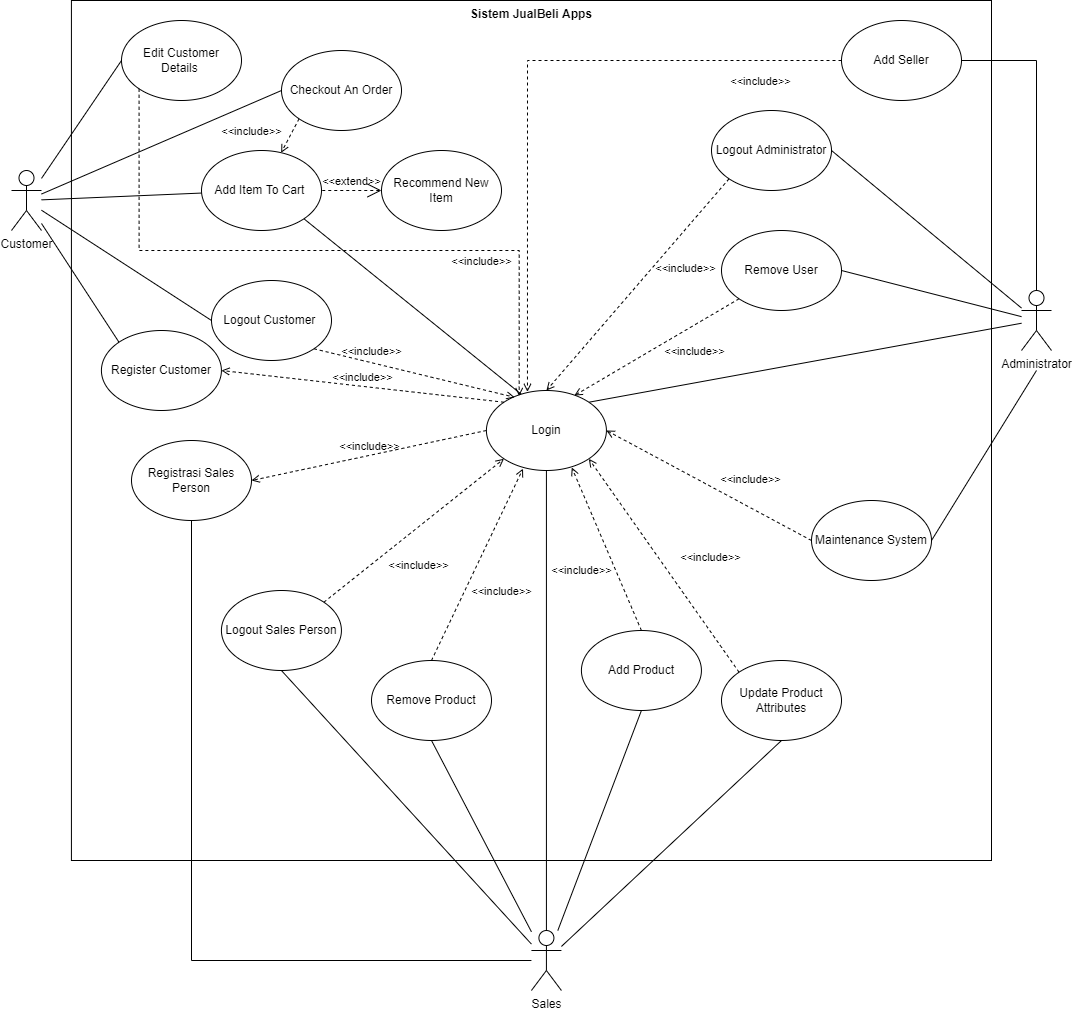

The diagram above was exported from draw.io. Its source (the exported page's mxGraphModel, read from the mxfile embedded in the PNG):
<mxGraphModel dx="8" dy="482" grid="1" gridSize="10" guides="1" tooltips="1" connect="1" arrows="1" fold="1" page="1" pageScale="1" pageWidth="1100" pageHeight="850" math="0" shadow="0">
  <root>
    <mxCell id="QReUlDdPh82bXSr1bsYV-0" />
    <mxCell id="QReUlDdPh82bXSr1bsYV-1" parent="QReUlDdPh82bXSr1bsYV-0" />
    <mxCell id="5415NFIqaZw6LFZ5nYrY-0" value="Sistem JualBeli Apps" style="shape=rect;html=1;verticalAlign=top;fontStyle=1;whiteSpace=wrap;align=center;" parent="QReUlDdPh82bXSr1bsYV-1" vertex="1">
      <mxGeometry x="1199.92" y="40" width="920.08" height="860" as="geometry" />
    </mxCell>
    <mxCell id="j5GjkS1bpn2kLNK1Oes1-2" style="edgeStyle=none;rounded=0;orthogonalLoop=1;jettySize=auto;html=1;entryX=1;entryY=0;entryDx=0;entryDy=0;endArrow=none;endFill=0;" parent="QReUlDdPh82bXSr1bsYV-1" source="5415NFIqaZw6LFZ5nYrY-10" target="j5GjkS1bpn2kLNK1Oes1-0" edge="1">
      <mxGeometry relative="1" as="geometry" />
    </mxCell>
    <mxCell id="j5GjkS1bpn2kLNK1Oes1-22" style="rounded=0;orthogonalLoop=1;jettySize=auto;html=1;entryX=1;entryY=0.5;entryDx=0;entryDy=0;endArrow=none;endFill=0;" parent="QReUlDdPh82bXSr1bsYV-1" target="5415NFIqaZw6LFZ5nYrY-28" edge="1">
      <mxGeometry relative="1" as="geometry">
        <mxPoint x="2165" y="410" as="sourcePoint" />
      </mxGeometry>
    </mxCell>
    <mxCell id="5415NFIqaZw6LFZ5nYrY-10" value="Administrator" style="shape=umlActor;verticalLabelPosition=bottom;verticalAlign=top;html=1;outlineConnect=0;" parent="QReUlDdPh82bXSr1bsYV-1" vertex="1">
      <mxGeometry x="2150" y="330" width="30" height="60" as="geometry" />
    </mxCell>
    <mxCell id="j5GjkS1bpn2kLNK1Oes1-1" style="rounded=0;orthogonalLoop=1;jettySize=auto;html=1;endArrow=none;endFill=0;" parent="QReUlDdPh82bXSr1bsYV-1" source="5415NFIqaZw6LFZ5nYrY-16" target="j5GjkS1bpn2kLNK1Oes1-0" edge="1">
      <mxGeometry relative="1" as="geometry" />
    </mxCell>
    <mxCell id="j5GjkS1bpn2kLNK1Oes1-14" style="edgeStyle=none;rounded=0;orthogonalLoop=1;jettySize=auto;html=1;entryX=0.5;entryY=1;entryDx=0;entryDy=0;endArrow=none;endFill=0;" parent="QReUlDdPh82bXSr1bsYV-1" source="5415NFIqaZw6LFZ5nYrY-16" target="5415NFIqaZw6LFZ5nYrY-36" edge="1">
      <mxGeometry relative="1" as="geometry" />
    </mxCell>
    <mxCell id="j5GjkS1bpn2kLNK1Oes1-15" style="edgeStyle=none;rounded=0;orthogonalLoop=1;jettySize=auto;html=1;entryX=0.5;entryY=1;entryDx=0;entryDy=0;endArrow=none;endFill=0;" parent="QReUlDdPh82bXSr1bsYV-1" source="5415NFIqaZw6LFZ5nYrY-16" target="5415NFIqaZw6LFZ5nYrY-35" edge="1">
      <mxGeometry relative="1" as="geometry" />
    </mxCell>
    <mxCell id="j5GjkS1bpn2kLNK1Oes1-16" style="edgeStyle=none;rounded=0;orthogonalLoop=1;jettySize=auto;html=1;entryX=0.5;entryY=1;entryDx=0;entryDy=0;endArrow=none;endFill=0;" parent="QReUlDdPh82bXSr1bsYV-1" source="5415NFIqaZw6LFZ5nYrY-16" target="5415NFIqaZw6LFZ5nYrY-37" edge="1">
      <mxGeometry relative="1" as="geometry" />
    </mxCell>
    <mxCell id="j5GjkS1bpn2kLNK1Oes1-20" style="edgeStyle=none;rounded=0;orthogonalLoop=1;jettySize=auto;html=1;entryX=0.5;entryY=1;entryDx=0;entryDy=0;endArrow=none;endFill=0;" parent="QReUlDdPh82bXSr1bsYV-1" source="5415NFIqaZw6LFZ5nYrY-16" target="5415NFIqaZw6LFZ5nYrY-34" edge="1">
      <mxGeometry relative="1" as="geometry" />
    </mxCell>
    <mxCell id="j5GjkS1bpn2kLNK1Oes1-21" style="edgeStyle=orthogonalEdgeStyle;rounded=0;orthogonalLoop=1;jettySize=auto;html=1;entryX=0.5;entryY=1;entryDx=0;entryDy=0;endArrow=none;endFill=0;" parent="QReUlDdPh82bXSr1bsYV-1" source="5415NFIqaZw6LFZ5nYrY-16" target="tdBqWloWBplyWo1H4Q_t-6" edge="1">
      <mxGeometry relative="1" as="geometry" />
    </mxCell>
    <mxCell id="5415NFIqaZw6LFZ5nYrY-16" value="Sales" style="shape=umlActor;verticalLabelPosition=bottom;verticalAlign=top;html=1;outlineConnect=0;" parent="QReUlDdPh82bXSr1bsYV-1" vertex="1">
      <mxGeometry x="1659.92" y="970" width="30" height="60" as="geometry" />
    </mxCell>
    <mxCell id="efZ50WftIqq_IBRL8Sqy-1" style="edgeStyle=none;rounded=0;orthogonalLoop=1;jettySize=auto;html=1;entryX=0;entryY=0;entryDx=0;entryDy=0;endArrow=none;endFill=0;" parent="QReUlDdPh82bXSr1bsYV-1" source="5415NFIqaZw6LFZ5nYrY-17" target="5415NFIqaZw6LFZ5nYrY-18" edge="1">
      <mxGeometry relative="1" as="geometry" />
    </mxCell>
    <mxCell id="efZ50WftIqq_IBRL8Sqy-4" style="edgeStyle=none;rounded=0;orthogonalLoop=1;jettySize=auto;html=1;endArrow=none;endFill=0;" parent="QReUlDdPh82bXSr1bsYV-1" source="5415NFIqaZw6LFZ5nYrY-17" target="5415NFIqaZw6LFZ5nYrY-22" edge="1">
      <mxGeometry relative="1" as="geometry" />
    </mxCell>
    <mxCell id="efZ50WftIqq_IBRL8Sqy-5" style="edgeStyle=none;rounded=0;orthogonalLoop=1;jettySize=auto;html=1;entryX=0;entryY=0.5;entryDx=0;entryDy=0;endArrow=none;endFill=0;" parent="QReUlDdPh82bXSr1bsYV-1" source="5415NFIqaZw6LFZ5nYrY-17" target="5415NFIqaZw6LFZ5nYrY-23" edge="1">
      <mxGeometry relative="1" as="geometry" />
    </mxCell>
    <mxCell id="efZ50WftIqq_IBRL8Sqy-6" style="edgeStyle=none;rounded=0;orthogonalLoop=1;jettySize=auto;html=1;entryX=0;entryY=0.5;entryDx=0;entryDy=0;endArrow=none;endFill=0;" parent="QReUlDdPh82bXSr1bsYV-1" source="5415NFIqaZw6LFZ5nYrY-17" target="5415NFIqaZw6LFZ5nYrY-20" edge="1">
      <mxGeometry relative="1" as="geometry" />
    </mxCell>
    <mxCell id="efZ50WftIqq_IBRL8Sqy-7" style="edgeStyle=none;rounded=0;orthogonalLoop=1;jettySize=auto;html=1;entryX=0;entryY=0.5;entryDx=0;entryDy=0;endArrow=none;endFill=0;" parent="QReUlDdPh82bXSr1bsYV-1" source="5415NFIqaZw6LFZ5nYrY-17" target="5415NFIqaZw6LFZ5nYrY-21" edge="1">
      <mxGeometry relative="1" as="geometry" />
    </mxCell>
    <mxCell id="5415NFIqaZw6LFZ5nYrY-17" value="Customer" style="shape=umlActor;verticalLabelPosition=bottom;verticalAlign=top;html=1;outlineConnect=0;" parent="QReUlDdPh82bXSr1bsYV-1" vertex="1">
      <mxGeometry x="1140" y="210" width="30" height="60" as="geometry" />
    </mxCell>
    <mxCell id="5415NFIqaZw6LFZ5nYrY-18" value="Register Customer" style="ellipse;whiteSpace=wrap;html=1;" parent="QReUlDdPh82bXSr1bsYV-1" vertex="1">
      <mxGeometry x="1229.92" y="370" width="120" height="80" as="geometry" />
    </mxCell>
    <mxCell id="5415NFIqaZw6LFZ5nYrY-20" value="Edit Customer Details&amp;nbsp;" style="ellipse;whiteSpace=wrap;html=1;" parent="QReUlDdPh82bXSr1bsYV-1" vertex="1">
      <mxGeometry x="1250" y="60" width="120" height="80" as="geometry" />
    </mxCell>
    <mxCell id="5415NFIqaZw6LFZ5nYrY-21" value="Logout Customer&amp;nbsp;" style="ellipse;whiteSpace=wrap;html=1;" parent="QReUlDdPh82bXSr1bsYV-1" vertex="1">
      <mxGeometry x="1340" y="320" width="120" height="80" as="geometry" />
    </mxCell>
    <mxCell id="5415NFIqaZw6LFZ5nYrY-22" value="Add Item To Cart&amp;nbsp;" style="ellipse;whiteSpace=wrap;html=1;" parent="QReUlDdPh82bXSr1bsYV-1" vertex="1">
      <mxGeometry x="1330" y="190" width="120" height="80" as="geometry" />
    </mxCell>
    <mxCell id="5415NFIqaZw6LFZ5nYrY-23" value="Checkout An Order" style="ellipse;whiteSpace=wrap;html=1;" parent="QReUlDdPh82bXSr1bsYV-1" vertex="1">
      <mxGeometry x="1410" y="90" width="120" height="80" as="geometry" />
    </mxCell>
    <mxCell id="j5GjkS1bpn2kLNK1Oes1-25" style="edgeStyle=none;rounded=0;orthogonalLoop=1;jettySize=auto;html=1;exitX=1;exitY=0.5;exitDx=0;exitDy=0;endArrow=none;endFill=0;" parent="QReUlDdPh82bXSr1bsYV-1" source="5415NFIqaZw6LFZ5nYrY-25" target="5415NFIqaZw6LFZ5nYrY-10" edge="1">
      <mxGeometry relative="1" as="geometry" />
    </mxCell>
    <mxCell id="5415NFIqaZw6LFZ5nYrY-25" value="Logout Administrator" style="ellipse;whiteSpace=wrap;html=1;" parent="QReUlDdPh82bXSr1bsYV-1" vertex="1">
      <mxGeometry x="1840" y="150" width="120" height="80" as="geometry" />
    </mxCell>
    <mxCell id="j5GjkS1bpn2kLNK1Oes1-26" style="edgeStyle=orthogonalEdgeStyle;rounded=0;orthogonalLoop=1;jettySize=auto;html=1;exitX=1;exitY=0.5;exitDx=0;exitDy=0;endArrow=none;endFill=0;" parent="QReUlDdPh82bXSr1bsYV-1" source="5415NFIqaZw6LFZ5nYrY-26" target="5415NFIqaZw6LFZ5nYrY-10" edge="1">
      <mxGeometry relative="1" as="geometry" />
    </mxCell>
    <mxCell id="5415NFIqaZw6LFZ5nYrY-26" value="Add Seller" style="ellipse;whiteSpace=wrap;html=1;" parent="QReUlDdPh82bXSr1bsYV-1" vertex="1">
      <mxGeometry x="1970" y="60" width="120" height="80" as="geometry" />
    </mxCell>
    <mxCell id="5415NFIqaZw6LFZ5nYrY-28" value="Maintenance System" style="ellipse;whiteSpace=wrap;html=1;" parent="QReUlDdPh82bXSr1bsYV-1" vertex="1">
      <mxGeometry x="1940" y="540" width="120" height="80" as="geometry" />
    </mxCell>
    <mxCell id="5415NFIqaZw6LFZ5nYrY-34" value="Logout Sales Person" style="ellipse;whiteSpace=wrap;html=1;" parent="QReUlDdPh82bXSr1bsYV-1" vertex="1">
      <mxGeometry x="1349.92" y="630" width="120" height="80" as="geometry" />
    </mxCell>
    <mxCell id="5415NFIqaZw6LFZ5nYrY-35" value="Add Product" style="ellipse;whiteSpace=wrap;html=1;" parent="QReUlDdPh82bXSr1bsYV-1" vertex="1">
      <mxGeometry x="1709.92" y="670" width="120" height="80" as="geometry" />
    </mxCell>
    <mxCell id="5415NFIqaZw6LFZ5nYrY-36" value="Remove Product " style="ellipse;whiteSpace=wrap;html=1;" parent="QReUlDdPh82bXSr1bsYV-1" vertex="1">
      <mxGeometry x="1500" y="700" width="120" height="80" as="geometry" />
    </mxCell>
    <mxCell id="5415NFIqaZw6LFZ5nYrY-37" value="Update Product Attributes" style="ellipse;whiteSpace=wrap;html=1;" parent="QReUlDdPh82bXSr1bsYV-1" vertex="1">
      <mxGeometry x="1850" y="700" width="120" height="80" as="geometry" />
    </mxCell>
    <mxCell id="5415NFIqaZw6LFZ5nYrY-27" value="Remove User" style="ellipse;whiteSpace=wrap;html=1;" parent="QReUlDdPh82bXSr1bsYV-1" vertex="1">
      <mxGeometry x="1850" y="270" width="120" height="80" as="geometry" />
    </mxCell>
    <mxCell id="tdBqWloWBplyWo1H4Q_t-1" value="Recommend New Item" style="ellipse;whiteSpace=wrap;html=1;" parent="QReUlDdPh82bXSr1bsYV-1" vertex="1">
      <mxGeometry x="1510" y="190" width="120" height="80" as="geometry" />
    </mxCell>
    <mxCell id="tdBqWloWBplyWo1H4Q_t-6" value="Registrasi Sales Person" style="ellipse;whiteSpace=wrap;html=1;" parent="QReUlDdPh82bXSr1bsYV-1" vertex="1">
      <mxGeometry x="1260" y="480" width="120" height="80" as="geometry" />
    </mxCell>
    <mxCell id="j5GjkS1bpn2kLNK1Oes1-0" value="Login" style="ellipse;whiteSpace=wrap;html=1;" parent="QReUlDdPh82bXSr1bsYV-1" vertex="1">
      <mxGeometry x="1614.92" y="430" width="120" height="80" as="geometry" />
    </mxCell>
    <mxCell id="j5GjkS1bpn2kLNK1Oes1-10" value="&amp;lt;&amp;lt;include&amp;gt;&amp;gt;" style="edgeStyle=none;html=1;endArrow=open;verticalAlign=bottom;dashed=1;labelBackgroundColor=none;rounded=0;exitX=1;exitY=0;exitDx=0;exitDy=0;entryX=0;entryY=1;entryDx=0;entryDy=0;" parent="QReUlDdPh82bXSr1bsYV-1" source="5415NFIqaZw6LFZ5nYrY-34" target="j5GjkS1bpn2kLNK1Oes1-0" edge="1">
      <mxGeometry x="-0.2073" y="-37" width="160" relative="1" as="geometry">
        <mxPoint x="1680" y="670" as="sourcePoint" />
        <mxPoint x="1840" y="670" as="targetPoint" />
        <mxPoint as="offset" />
      </mxGeometry>
    </mxCell>
    <mxCell id="j5GjkS1bpn2kLNK1Oes1-11" value="&amp;lt;&amp;lt;include&amp;gt;&amp;gt;" style="edgeStyle=none;html=1;endArrow=open;verticalAlign=bottom;dashed=1;labelBackgroundColor=none;rounded=0;exitX=0.5;exitY=0;exitDx=0;exitDy=0;entryX=0.305;entryY=0.977;entryDx=0;entryDy=0;entryPerimeter=0;" parent="QReUlDdPh82bXSr1bsYV-1" source="5415NFIqaZw6LFZ5nYrY-36" target="j5GjkS1bpn2kLNK1Oes1-0" edge="1">
      <mxGeometry x="-0.2073" y="-37" width="160" relative="1" as="geometry">
        <mxPoint x="1412.426406871193" y="621.7157287525381" as="sourcePoint" />
        <mxPoint x="1642.4935931288073" y="508.2842712474619" as="targetPoint" />
        <mxPoint as="offset" />
      </mxGeometry>
    </mxCell>
    <mxCell id="j5GjkS1bpn2kLNK1Oes1-12" value="&amp;lt;&amp;lt;include&amp;gt;&amp;gt;" style="edgeStyle=none;html=1;endArrow=open;verticalAlign=bottom;dashed=1;labelBackgroundColor=none;rounded=0;exitX=0.5;exitY=0;exitDx=0;exitDy=0;entryX=0.711;entryY=0.962;entryDx=0;entryDy=0;entryPerimeter=0;" parent="QReUlDdPh82bXSr1bsYV-1" source="5415NFIqaZw6LFZ5nYrY-35" target="j5GjkS1bpn2kLNK1Oes1-0" edge="1">
      <mxGeometry x="-0.2158" y="35" width="160" relative="1" as="geometry">
        <mxPoint x="1570" y="710" as="sourcePoint" />
        <mxPoint x="1652.4935931288073" y="518.2842712474619" as="targetPoint" />
        <mxPoint as="offset" />
      </mxGeometry>
    </mxCell>
    <mxCell id="j5GjkS1bpn2kLNK1Oes1-13" value="&amp;lt;&amp;lt;include&amp;gt;&amp;gt;" style="edgeStyle=none;html=1;endArrow=open;verticalAlign=bottom;dashed=1;labelBackgroundColor=none;rounded=0;exitX=0;exitY=0.5;exitDx=0;exitDy=0;entryX=1;entryY=0.5;entryDx=0;entryDy=0;" parent="QReUlDdPh82bXSr1bsYV-1" source="5415NFIqaZw6LFZ5nYrY-28" target="j5GjkS1bpn2kLNK1Oes1-0" edge="1">
      <mxGeometry x="-0.3321" y="-17" width="160" relative="1" as="geometry">
        <mxPoint x="1820" y="660" as="sourcePoint" />
        <mxPoint x="1727.346406871193" y="508.2842712474619" as="targetPoint" />
        <mxPoint as="offset" />
      </mxGeometry>
    </mxCell>
    <mxCell id="j5GjkS1bpn2kLNK1Oes1-17" value="&amp;lt;&amp;lt;include&amp;gt;&amp;gt;" style="edgeStyle=none;html=1;endArrow=open;verticalAlign=bottom;dashed=1;labelBackgroundColor=none;rounded=0;exitX=0;exitY=0;exitDx=0;exitDy=0;entryX=1;entryY=1;entryDx=0;entryDy=0;" parent="QReUlDdPh82bXSr1bsYV-1" source="5415NFIqaZw6LFZ5nYrY-37" target="j5GjkS1bpn2kLNK1Oes1-0" edge="1">
      <mxGeometry x="-0.2073" y="-37" width="160" relative="1" as="geometry">
        <mxPoint x="1830" y="670" as="sourcePoint" />
        <mxPoint x="1737.346406871193" y="518.2842712474619" as="targetPoint" />
        <mxPoint as="offset" />
      </mxGeometry>
    </mxCell>
    <mxCell id="j5GjkS1bpn2kLNK1Oes1-19" value="&amp;lt;&amp;lt;include&amp;gt;&amp;gt;" style="edgeStyle=none;html=1;endArrow=open;verticalAlign=bottom;dashed=1;labelBackgroundColor=none;rounded=0;entryX=1;entryY=0.5;entryDx=0;entryDy=0;exitX=0;exitY=0.5;exitDx=0;exitDy=0;" parent="QReUlDdPh82bXSr1bsYV-1" source="j5GjkS1bpn2kLNK1Oes1-0" target="tdBqWloWBplyWo1H4Q_t-6" edge="1">
      <mxGeometry width="160" relative="1" as="geometry">
        <mxPoint x="1530" y="660" as="sourcePoint" />
        <mxPoint x="1690" y="660" as="targetPoint" />
      </mxGeometry>
    </mxCell>
    <mxCell id="j5GjkS1bpn2kLNK1Oes1-23" value="&amp;lt;&amp;lt;include&amp;gt;&amp;gt;" style="edgeStyle=none;html=1;endArrow=open;verticalAlign=bottom;dashed=1;labelBackgroundColor=none;rounded=0;exitX=0;exitY=1;exitDx=0;exitDy=0;entryX=0.733;entryY=0.063;entryDx=0;entryDy=0;entryPerimeter=0;" parent="QReUlDdPh82bXSr1bsYV-1" source="5415NFIqaZw6LFZ5nYrY-27" target="j5GjkS1bpn2kLNK1Oes1-0" edge="1">
      <mxGeometry x="-0.2642" y="31" width="160" relative="1" as="geometry">
        <mxPoint x="1970" y="470" as="sourcePoint" />
        <mxPoint x="1744.9199999999998" y="480" as="targetPoint" />
        <mxPoint as="offset" />
      </mxGeometry>
    </mxCell>
    <mxCell id="j5GjkS1bpn2kLNK1Oes1-24" style="edgeStyle=none;rounded=0;orthogonalLoop=1;jettySize=auto;html=1;entryX=1;entryY=0.5;entryDx=0;entryDy=0;endArrow=none;endFill=0;" parent="QReUlDdPh82bXSr1bsYV-1" source="5415NFIqaZw6LFZ5nYrY-10" target="5415NFIqaZw6LFZ5nYrY-27" edge="1">
      <mxGeometry relative="1" as="geometry">
        <mxPoint x="2160" y="324.41353752458224" as="sourcePoint" />
        <mxPoint x="1727.3464068711928" y="451.71572875253787" as="targetPoint" />
      </mxGeometry>
    </mxCell>
    <mxCell id="j5GjkS1bpn2kLNK1Oes1-27" value="&amp;lt;&amp;lt;include&amp;gt;&amp;gt;" style="edgeStyle=none;html=1;endArrow=open;verticalAlign=bottom;dashed=1;labelBackgroundColor=none;rounded=0;exitX=0;exitY=1;exitDx=0;exitDy=0;entryX=0.5;entryY=0;entryDx=0;entryDy=0;" parent="QReUlDdPh82bXSr1bsYV-1" source="5415NFIqaZw6LFZ5nYrY-25" target="j5GjkS1bpn2kLNK1Oes1-0" edge="1">
      <mxGeometry x="-0.2642" y="31" width="160" relative="1" as="geometry">
        <mxPoint x="1877.5735931288073" y="328.2842712474619" as="sourcePoint" />
        <mxPoint x="1712.88" y="445.03999999999996" as="targetPoint" />
        <mxPoint as="offset" />
      </mxGeometry>
    </mxCell>
    <mxCell id="j5GjkS1bpn2kLNK1Oes1-28" value="&amp;lt;&amp;lt;include&amp;gt;&amp;gt;" style="edgeStyle=orthogonalEdgeStyle;html=1;endArrow=open;verticalAlign=bottom;dashed=1;labelBackgroundColor=none;rounded=0;exitX=0;exitY=0.5;exitDx=0;exitDy=0;entryX=0.342;entryY=0.017;entryDx=0;entryDy=0;entryPerimeter=0;" parent="QReUlDdPh82bXSr1bsYV-1" source="5415NFIqaZw6LFZ5nYrY-26" target="j5GjkS1bpn2kLNK1Oes1-0" edge="1">
      <mxGeometry x="-0.7482" y="30" width="160" relative="1" as="geometry">
        <mxPoint x="1867.5735931288073" y="228.28427124746167" as="sourcePoint" />
        <mxPoint x="1684.92" y="440" as="targetPoint" />
        <mxPoint as="offset" />
        <Array as="points">
          <mxPoint x="1656" y="100" />
        </Array>
      </mxGeometry>
    </mxCell>
    <mxCell id="efZ50WftIqq_IBRL8Sqy-0" value="&amp;lt;&amp;lt;include&amp;gt;&amp;gt;" style="edgeStyle=none;html=1;endArrow=open;verticalAlign=bottom;dashed=1;labelBackgroundColor=none;rounded=0;entryX=1;entryY=0.5;entryDx=0;entryDy=0;exitX=0;exitY=0;exitDx=0;exitDy=0;" parent="QReUlDdPh82bXSr1bsYV-1" source="j5GjkS1bpn2kLNK1Oes1-0" target="5415NFIqaZw6LFZ5nYrY-18" edge="1">
      <mxGeometry width="160" relative="1" as="geometry">
        <mxPoint x="1624.92" y="480" as="sourcePoint" />
        <mxPoint x="1390.0000000000002" y="530" as="targetPoint" />
      </mxGeometry>
    </mxCell>
    <mxCell id="efZ50WftIqq_IBRL8Sqy-8" value="&amp;lt;&amp;lt;include&amp;gt;&amp;gt;" style="edgeStyle=none;html=1;endArrow=open;verticalAlign=bottom;dashed=1;labelBackgroundColor=none;rounded=0;exitX=1;exitY=1;exitDx=0;exitDy=0;entryX=0.235;entryY=0.085;entryDx=0;entryDy=0;entryPerimeter=0;" parent="QReUlDdPh82bXSr1bsYV-1" source="5415NFIqaZw6LFZ5nYrY-21" target="j5GjkS1bpn2kLNK1Oes1-0" edge="1">
      <mxGeometry x="-0.4313" y="2" width="160" relative="1" as="geometry">
        <mxPoint x="1642.493593128807" y="451.71572875253787" as="sourcePoint" />
        <mxPoint x="1450" y="395" as="targetPoint" />
        <mxPoint as="offset" />
      </mxGeometry>
    </mxCell>
    <mxCell id="efZ50WftIqq_IBRL8Sqy-9" value="&amp;lt;&amp;lt;extend&amp;gt;&amp;gt;" style="edgeStyle=none;html=1;startArrow=open;endArrow=none;startSize=12;verticalAlign=bottom;dashed=1;labelBackgroundColor=none;rounded=0;exitX=0;exitY=0.5;exitDx=0;exitDy=0;entryX=1;entryY=0.5;entryDx=0;entryDy=0;" parent="QReUlDdPh82bXSr1bsYV-1" source="tdBqWloWBplyWo1H4Q_t-1" target="5415NFIqaZw6LFZ5nYrY-22" edge="1">
      <mxGeometry width="160" relative="1" as="geometry">
        <mxPoint x="1410" y="240" as="sourcePoint" />
        <mxPoint x="1570" y="240" as="targetPoint" />
      </mxGeometry>
    </mxCell>
    <mxCell id="0IAb5WbZgrScU5fGBpmh-0" value="" style="endArrow=none;html=1;rounded=0;entryX=1;entryY=1;entryDx=0;entryDy=0;exitX=0.288;exitY=0.044;exitDx=0;exitDy=0;exitPerimeter=0;" parent="QReUlDdPh82bXSr1bsYV-1" source="j5GjkS1bpn2kLNK1Oes1-0" target="5415NFIqaZw6LFZ5nYrY-22" edge="1">
      <mxGeometry width="50" height="50" relative="1" as="geometry">
        <mxPoint x="1660" y="440" as="sourcePoint" />
        <mxPoint x="1530" y="300" as="targetPoint" />
      </mxGeometry>
    </mxCell>
    <mxCell id="0IAb5WbZgrScU5fGBpmh-1" value="&amp;lt;&amp;lt;include&amp;gt;&amp;gt;" style="edgeStyle=none;html=1;endArrow=open;verticalAlign=bottom;dashed=1;labelBackgroundColor=none;rounded=0;exitX=0;exitY=1;exitDx=0;exitDy=0;" parent="QReUlDdPh82bXSr1bsYV-1" source="5415NFIqaZw6LFZ5nYrY-23" target="5415NFIqaZw6LFZ5nYrY-22" edge="1">
      <mxGeometry x="1" y="-32" width="160" relative="1" as="geometry">
        <mxPoint x="1642.4935931288073" y="451.7157287525382" as="sourcePoint" />
        <mxPoint x="1359.92" y="420" as="targetPoint" />
        <mxPoint x="-2" y="3" as="offset" />
      </mxGeometry>
    </mxCell>
    <mxCell id="0IAb5WbZgrScU5fGBpmh-2" value="&amp;lt;&amp;lt;include&amp;gt;&amp;gt;" style="edgeStyle=orthogonalEdgeStyle;html=1;endArrow=open;verticalAlign=bottom;dashed=1;labelBackgroundColor=none;rounded=0;exitX=0;exitY=1;exitDx=0;exitDy=0;entryX=0.273;entryY=0.069;entryDx=0;entryDy=0;entryPerimeter=0;" parent="QReUlDdPh82bXSr1bsYV-1" source="5415NFIqaZw6LFZ5nYrY-20" target="j5GjkS1bpn2kLNK1Oes1-0" edge="1">
      <mxGeometry x="0.466" y="-20" width="160" relative="1" as="geometry">
        <mxPoint x="1437.573593128807" y="168.28427124746202" as="sourcePoint" />
        <mxPoint x="1640" y="430" as="targetPoint" />
        <mxPoint as="offset" />
        <Array as="points">
          <mxPoint x="1268" y="290" />
          <mxPoint x="1648" y="290" />
        </Array>
      </mxGeometry>
    </mxCell>
  </root>
</mxGraphModel>